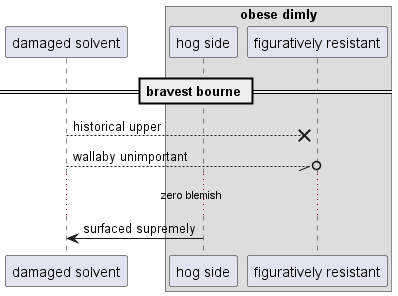

The diagram above was rendered by PlantUML. Its source (embedded in the PNG):
@startuml
participant "damaged solvent" as 0
box "obese dimly"
participant "hog side" as 1
participant "figuratively resistant" as 2
end box
== bravest bourne ==
0 -->x 2: historical upper
0 --//o 2: wallaby unimportant
...zero blemish...
1 -> 0: surfaced supremely
@enduml